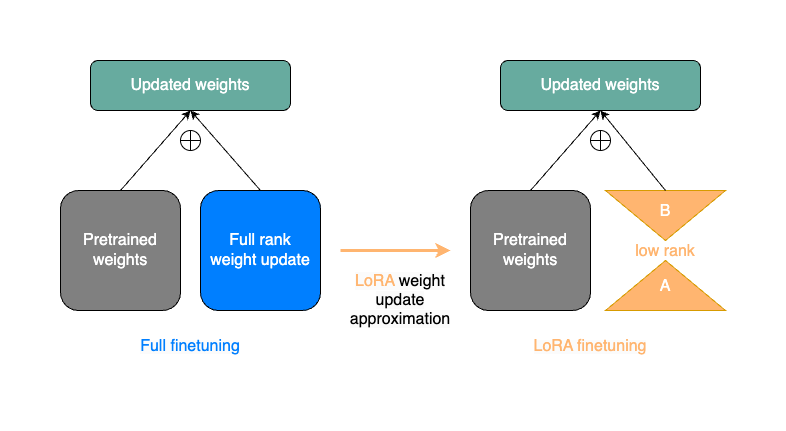

The diagram above was exported from draw.io. Its source (the exported page's mxGraphModel, read from the mxfile embedded in the PNG):
<mxGraphModel dx="1434" dy="795" grid="1" gridSize="10" guides="1" tooltips="1" connect="1" arrows="1" fold="1" page="1" pageScale="1" pageWidth="850" pageHeight="1100" math="0" shadow="0">
  <root>
    <mxCell id="0" />
    <mxCell id="1" parent="0" />
    <mxCell id="dNMfjCbzdyW1ImreoYCQ-1" value="&lt;font style=&quot;font-size: 16px;&quot; color=&quot;#ffffff&quot;&gt;Pretrained weights&lt;/font&gt;" style="rounded=1;whiteSpace=wrap;html=1;fillColor=#808080;" vertex="1" parent="1">
      <mxGeometry x="100" y="320" width="120" height="120" as="geometry" />
    </mxCell>
    <mxCell id="dNMfjCbzdyW1ImreoYCQ-2" value="&lt;font style=&quot;font-size: 16px;&quot; color=&quot;#ffffff&quot;&gt;Full rank &lt;br&gt;weight update&lt;/font&gt;" style="rounded=1;whiteSpace=wrap;html=1;fillColor=#007FFF;" vertex="1" parent="1">
      <mxGeometry x="240" y="320" width="120" height="120" as="geometry" />
    </mxCell>
    <mxCell id="dNMfjCbzdyW1ImreoYCQ-6" value="" style="triangle;whiteSpace=wrap;html=1;rotation=-90;fillColor=#FFB570;strokeColor=#d79b00;" vertex="1" parent="1">
      <mxGeometry x="680" y="355" width="50" height="120" as="geometry" />
    </mxCell>
    <mxCell id="dNMfjCbzdyW1ImreoYCQ-7" value="" style="triangle;whiteSpace=wrap;html=1;rotation=90;fillColor=#FFB570;strokeColor=#d79b00;" vertex="1" parent="1">
      <mxGeometry x="680" y="285" width="50" height="120" as="geometry" />
    </mxCell>
    <mxCell id="dNMfjCbzdyW1ImreoYCQ-8" value="" style="endArrow=classic;html=1;rounded=0;exitX=0.5;exitY=0;exitDx=0;exitDy=0;entryX=0.5;entryY=1;entryDx=0;entryDy=0;" edge="1" parent="1" source="dNMfjCbzdyW1ImreoYCQ-1" target="dNMfjCbzdyW1ImreoYCQ-25">
      <mxGeometry width="50" height="50" relative="1" as="geometry">
        <mxPoint x="260" y="450" as="sourcePoint" />
        <mxPoint x="230" y="250" as="targetPoint" />
      </mxGeometry>
    </mxCell>
    <mxCell id="dNMfjCbzdyW1ImreoYCQ-9" value="" style="endArrow=classic;html=1;rounded=0;exitX=0.5;exitY=0;exitDx=0;exitDy=0;entryX=0.5;entryY=1;entryDx=0;entryDy=0;" edge="1" parent="1" source="dNMfjCbzdyW1ImreoYCQ-2" target="dNMfjCbzdyW1ImreoYCQ-25">
      <mxGeometry width="50" height="50" relative="1" as="geometry">
        <mxPoint x="170" y="330" as="sourcePoint" />
        <mxPoint x="230" y="250" as="targetPoint" />
      </mxGeometry>
    </mxCell>
    <mxCell id="dNMfjCbzdyW1ImreoYCQ-11" value="&lt;span style=&quot;font-family: Helvetica; font-style: normal; font-variant-ligatures: normal; font-variant-caps: normal; font-weight: 400; letter-spacing: normal; orphans: 2; text-indent: 0px; text-transform: none; widows: 2; word-spacing: 0px; -webkit-text-stroke-width: 0px; background-color: rgb(251, 251, 251); text-decoration-thickness: initial; text-decoration-style: initial; text-decoration-color: initial; float: none; display: inline !important;&quot;&gt;&lt;font color=&quot;#007fff&quot; style=&quot;font-size: 16px;&quot;&gt;Full finetuning&lt;/font&gt;&lt;/span&gt;" style="text;whiteSpace=wrap;html=1;align=center;" vertex="1" parent="1">
      <mxGeometry x="140" y="460" width="180" height="40" as="geometry" />
    </mxCell>
    <mxCell id="dNMfjCbzdyW1ImreoYCQ-12" value="&lt;span style=&quot;font-family: Helvetica; font-style: normal; font-variant-ligatures: normal; font-variant-caps: normal; font-weight: 400; letter-spacing: normal; orphans: 2; text-indent: 0px; text-transform: none; widows: 2; word-spacing: 0px; -webkit-text-stroke-width: 0px; background-color: rgb(251, 251, 251); text-decoration-thickness: initial; text-decoration-style: initial; text-decoration-color: initial; float: none; display: inline !important; font-size: 16px;&quot;&gt;&lt;font style=&quot;font-size: 16px;&quot;&gt;&lt;font style=&quot;font-size: 16px;&quot; color=&quot;#ffb570&quot;&gt;LoRA&lt;/font&gt; weight update approximation&lt;/font&gt;&lt;/span&gt;" style="text;whiteSpace=wrap;html=1;align=center;" vertex="1" parent="1">
      <mxGeometry x="370" y="395" width="140" height="40" as="geometry" />
    </mxCell>
    <mxCell id="dNMfjCbzdyW1ImreoYCQ-16" value="&lt;font style=&quot;font-size: 16px;&quot; color=&quot;#ffffff&quot;&gt;Pretrained weights&lt;/font&gt;" style="rounded=1;whiteSpace=wrap;html=1;fillColor=#808080;" vertex="1" parent="1">
      <mxGeometry x="510" y="320" width="120" height="120" as="geometry" />
    </mxCell>
    <mxCell id="dNMfjCbzdyW1ImreoYCQ-17" value="&lt;span style=&quot;font-family: Helvetica; font-style: normal; font-variant-ligatures: normal; font-variant-caps: normal; font-weight: 400; letter-spacing: normal; orphans: 2; text-indent: 0px; text-transform: none; widows: 2; word-spacing: 0px; -webkit-text-stroke-width: 0px; text-decoration-thickness: initial; text-decoration-style: initial; text-decoration-color: initial; float: none; display: inline !important; background-color: rgb(255, 181, 112);&quot;&gt;&lt;font color=&quot;#ffffff&quot; style=&quot;font-size: 16px;&quot;&gt;A&lt;/font&gt;&lt;/span&gt;" style="text;whiteSpace=wrap;html=1;align=center;" vertex="1" parent="1">
      <mxGeometry x="660" y="400" width="90" height="40" as="geometry" />
    </mxCell>
    <mxCell id="dNMfjCbzdyW1ImreoYCQ-18" value="&lt;span style=&quot;font-family: Helvetica; font-style: normal; font-variant-ligatures: normal; font-variant-caps: normal; font-weight: 400; letter-spacing: normal; orphans: 2; text-indent: 0px; text-transform: none; widows: 2; word-spacing: 0px; -webkit-text-stroke-width: 0px; text-decoration-thickness: initial; text-decoration-style: initial; text-decoration-color: initial; float: none; display: inline !important; background-color: rgb(255, 181, 112);&quot;&gt;&lt;font color=&quot;#ffffff&quot; style=&quot;font-size: 16px;&quot;&gt;B&lt;/font&gt;&lt;/span&gt;" style="text;whiteSpace=wrap;html=1;align=center;" vertex="1" parent="1">
      <mxGeometry x="660" y="325" width="90" height="40" as="geometry" />
    </mxCell>
    <mxCell id="dNMfjCbzdyW1ImreoYCQ-19" value="" style="endArrow=classic;html=1;rounded=0;exitX=0;exitY=0.5;exitDx=0;exitDy=0;entryX=0.5;entryY=1;entryDx=0;entryDy=0;" edge="1" parent="1" source="dNMfjCbzdyW1ImreoYCQ-7" target="dNMfjCbzdyW1ImreoYCQ-26">
      <mxGeometry width="50" height="50" relative="1" as="geometry">
        <mxPoint x="710" y="320" as="sourcePoint" />
        <mxPoint x="640" y="250" as="targetPoint" />
      </mxGeometry>
    </mxCell>
    <mxCell id="dNMfjCbzdyW1ImreoYCQ-21" value="" style="endArrow=classic;html=1;rounded=0;exitX=0.5;exitY=0;exitDx=0;exitDy=0;entryX=0.5;entryY=1;entryDx=0;entryDy=0;" edge="1" parent="1" source="dNMfjCbzdyW1ImreoYCQ-16" target="dNMfjCbzdyW1ImreoYCQ-26">
      <mxGeometry width="50" height="50" relative="1" as="geometry">
        <mxPoint x="170" y="330" as="sourcePoint" />
        <mxPoint x="640" y="250" as="targetPoint" />
      </mxGeometry>
    </mxCell>
    <mxCell id="dNMfjCbzdyW1ImreoYCQ-22" value="&lt;div style=&quot;&quot;&gt;&lt;font color=&quot;#ffb570&quot;&gt;&lt;span style=&quot;font-size: 16px;&quot;&gt;low rank&lt;/span&gt;&lt;/font&gt;&lt;/div&gt;" style="text;whiteSpace=wrap;html=1;align=center;" vertex="1" parent="1">
      <mxGeometry x="670" y="365" width="70" height="40" as="geometry" />
    </mxCell>
    <mxCell id="dNMfjCbzdyW1ImreoYCQ-23" value="&lt;span style=&quot;font-family: Helvetica; font-style: normal; font-variant-ligatures: normal; font-variant-caps: normal; font-weight: 400; letter-spacing: normal; orphans: 2; text-indent: 0px; text-transform: none; widows: 2; word-spacing: 0px; -webkit-text-stroke-width: 0px; background-color: rgb(251, 251, 251); text-decoration-thickness: initial; text-decoration-style: initial; text-decoration-color: initial; float: none; display: inline !important;&quot;&gt;&lt;font color=&quot;#ffb570&quot; style=&quot;font-size: 16px;&quot;&gt;LoRA finetuning&lt;/font&gt;&lt;/span&gt;" style="text;whiteSpace=wrap;html=1;align=center;" vertex="1" parent="1">
      <mxGeometry x="540" y="460" width="180" height="40" as="geometry" />
    </mxCell>
    <mxCell id="dNMfjCbzdyW1ImreoYCQ-24" value="" style="endArrow=classic;html=1;rounded=0;strokeWidth=3;strokeColor=#FFB570;" edge="1" parent="1">
      <mxGeometry width="50" height="50" relative="1" as="geometry">
        <mxPoint x="380" y="380" as="sourcePoint" />
        <mxPoint x="490" y="380" as="targetPoint" />
      </mxGeometry>
    </mxCell>
    <mxCell id="dNMfjCbzdyW1ImreoYCQ-25" value="&lt;font style=&quot;font-size: 16px;&quot; color=&quot;#ffffff&quot;&gt;Updated weights&lt;/font&gt;" style="rounded=1;whiteSpace=wrap;html=1;fillColor=#67AB9F;" vertex="1" parent="1">
      <mxGeometry x="130" y="190" width="200" height="50" as="geometry" />
    </mxCell>
    <mxCell id="dNMfjCbzdyW1ImreoYCQ-26" value="&lt;font style=&quot;font-size: 16px;&quot; color=&quot;#ffffff&quot;&gt;Updated weights&lt;/font&gt;" style="rounded=1;whiteSpace=wrap;html=1;fillColor=#67AB9F;" vertex="1" parent="1">
      <mxGeometry x="540" y="190" width="200" height="50" as="geometry" />
    </mxCell>
    <mxCell id="dNMfjCbzdyW1ImreoYCQ-27" value="" style="shape=orEllipse;perimeter=ellipsePerimeter;whiteSpace=wrap;html=1;backgroundOutline=1;" vertex="1" parent="1">
      <mxGeometry x="630" y="260" width="20" height="20" as="geometry" />
    </mxCell>
    <mxCell id="dNMfjCbzdyW1ImreoYCQ-29" value="" style="shape=orEllipse;perimeter=ellipsePerimeter;whiteSpace=wrap;html=1;backgroundOutline=1;" vertex="1" parent="1">
      <mxGeometry x="220" y="260" width="20" height="20" as="geometry" />
    </mxCell>
  </root>
</mxGraphModel>